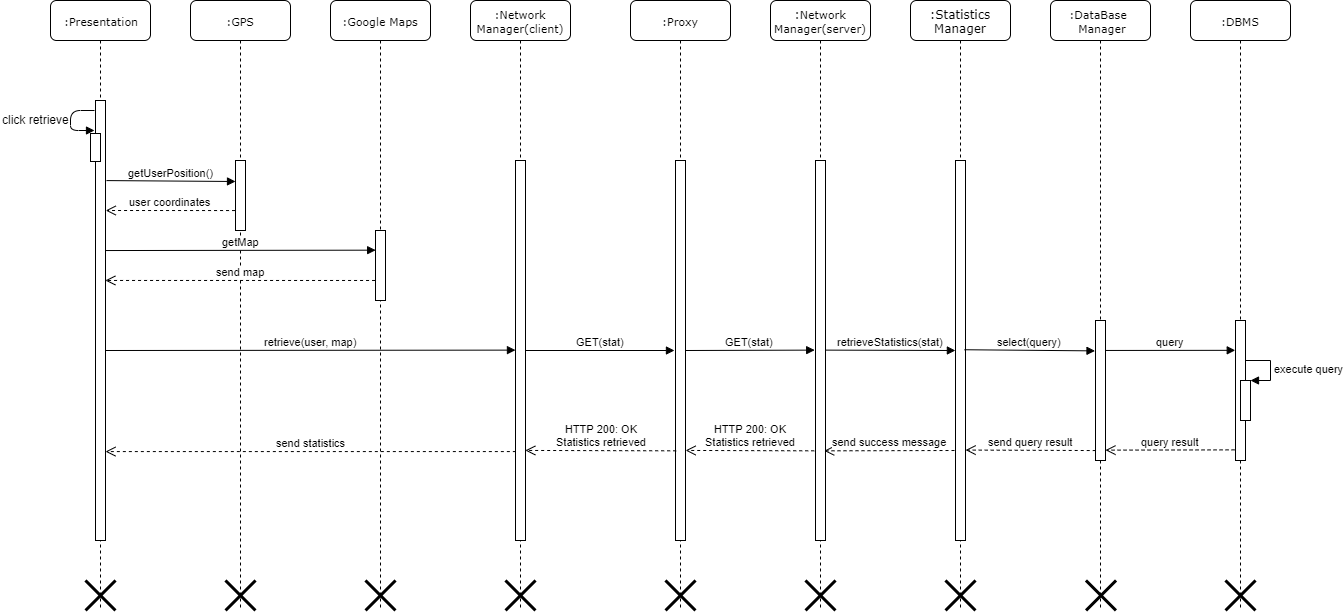

The diagram above was exported from draw.io. Its source (the exported page's mxGraphModel, read from the mxfile embedded in the PNG):
<mxGraphModel dx="2062" dy="762" grid="1" gridSize="10" guides="1" tooltips="1" connect="1" arrows="1" fold="1" page="1" pageScale="1" pageWidth="1169" pageHeight="1654" math="0" shadow="0">
  <root>
    <mxCell id="0" />
    <mxCell id="1" parent="0" />
    <mxCell id="ov4SXyWAhITUKYmx2zJT-1" value="&lt;span style=&quot;font-size: 11px&quot;&gt;:Network Manager(client)&lt;/span&gt;" style="shape=umlLifeline;perimeter=lifelinePerimeter;whiteSpace=wrap;html=1;container=1;collapsible=0;recursiveResize=0;outlineConnect=0;rounded=1;shadow=0;comic=0;labelBackgroundColor=none;strokeWidth=1;fontFamily=Verdana;fontSize=12;align=center;" parent="1" vertex="1">
      <mxGeometry x="570" y="40" width="100" height="610" as="geometry" />
    </mxCell>
    <mxCell id="ov4SXyWAhITUKYmx2zJT-2" value="" style="html=1;points=[];perimeter=orthogonalPerimeter;rounded=0;shadow=0;comic=0;labelBackgroundColor=none;strokeWidth=1;fontFamily=Verdana;fontSize=12;align=center;" parent="ov4SXyWAhITUKYmx2zJT-1" vertex="1">
      <mxGeometry x="45" y="160" width="10" height="380" as="geometry" />
    </mxCell>
    <mxCell id="ov4SXyWAhITUKYmx2zJT-5" value="&lt;span style=&quot;font-size: 11px&quot;&gt;:Proxy&lt;/span&gt;" style="shape=umlLifeline;perimeter=lifelinePerimeter;whiteSpace=wrap;html=1;container=1;collapsible=0;recursiveResize=0;outlineConnect=0;rounded=1;shadow=0;comic=0;labelBackgroundColor=none;strokeWidth=1;fontFamily=Verdana;fontSize=12;align=center;" parent="1" vertex="1">
      <mxGeometry x="730" y="40" width="100" height="610" as="geometry" />
    </mxCell>
    <mxCell id="ov4SXyWAhITUKYmx2zJT-6" value="" style="html=1;points=[];perimeter=orthogonalPerimeter;rounded=0;shadow=0;comic=0;labelBackgroundColor=none;strokeWidth=1;fontFamily=Verdana;fontSize=12;align=center;" parent="ov4SXyWAhITUKYmx2zJT-5" vertex="1">
      <mxGeometry x="45" y="160" width="10" height="380" as="geometry" />
    </mxCell>
    <mxCell id="ov4SXyWAhITUKYmx2zJT-7" value=":&lt;span style=&quot;font-size: 11px&quot;&gt;Network Manager(server)&lt;/span&gt;" style="shape=umlLifeline;perimeter=lifelinePerimeter;whiteSpace=wrap;html=1;container=1;collapsible=0;recursiveResize=0;outlineConnect=0;rounded=1;shadow=0;comic=0;labelBackgroundColor=none;strokeWidth=1;fontFamily=Verdana;fontSize=12;align=center;" parent="1" vertex="1">
      <mxGeometry x="870" y="40" width="100" height="610" as="geometry" />
    </mxCell>
    <mxCell id="ov4SXyWAhITUKYmx2zJT-8" value="" style="html=1;points=[];perimeter=orthogonalPerimeter;rounded=0;shadow=0;comic=0;labelBackgroundColor=none;strokeWidth=1;fontFamily=Verdana;fontSize=12;align=center;" parent="ov4SXyWAhITUKYmx2zJT-7" vertex="1">
      <mxGeometry x="45" y="160" width="10" height="380" as="geometry" />
    </mxCell>
    <mxCell id="ov4SXyWAhITUKYmx2zJT-9" value=":Statistics Manager" style="shape=umlLifeline;perimeter=lifelinePerimeter;whiteSpace=wrap;html=1;container=1;collapsible=0;recursiveResize=0;outlineConnect=0;rounded=1;shadow=0;comic=0;labelBackgroundColor=none;strokeWidth=1;fontFamily=Verdana;fontSize=12;align=center;" parent="1" vertex="1">
      <mxGeometry x="1010" y="40" width="100" height="610" as="geometry" />
    </mxCell>
    <mxCell id="ov4SXyWAhITUKYmx2zJT-10" value="" style="html=1;points=[];perimeter=orthogonalPerimeter;rounded=0;shadow=0;comic=0;labelBackgroundColor=none;strokeWidth=1;fontFamily=Verdana;fontSize=12;align=center;" parent="ov4SXyWAhITUKYmx2zJT-9" vertex="1">
      <mxGeometry x="45" y="160" width="10" height="380" as="geometry" />
    </mxCell>
    <mxCell id="ov4SXyWAhITUKYmx2zJT-11" value="&lt;font style=&quot;font-size: 11px&quot;&gt;:GPS&lt;/font&gt;" style="shape=umlLifeline;perimeter=lifelinePerimeter;whiteSpace=wrap;html=1;container=1;collapsible=0;recursiveResize=0;outlineConnect=0;rounded=1;shadow=0;comic=0;labelBackgroundColor=none;strokeWidth=1;fontFamily=Verdana;fontSize=12;align=center;" parent="1" vertex="1">
      <mxGeometry x="290" y="40" width="100" height="610" as="geometry" />
    </mxCell>
    <mxCell id="ov4SXyWAhITUKYmx2zJT-12" value="" style="html=1;points=[];perimeter=orthogonalPerimeter;rounded=0;shadow=0;comic=0;labelBackgroundColor=none;strokeColor=#000000;strokeWidth=1;fillColor=#FFFFFF;fontFamily=Verdana;fontSize=12;fontColor=#000000;align=center;" parent="ov4SXyWAhITUKYmx2zJT-11" vertex="1">
      <mxGeometry x="45" y="160" width="10" height="70" as="geometry" />
    </mxCell>
    <mxCell id="ov4SXyWAhITUKYmx2zJT-13" value="&lt;font style=&quot;font-size: 11px&quot;&gt;:Presentation&lt;/font&gt;" style="shape=umlLifeline;perimeter=lifelinePerimeter;whiteSpace=wrap;html=1;container=1;collapsible=0;recursiveResize=0;outlineConnect=0;rounded=1;shadow=0;comic=0;labelBackgroundColor=none;strokeWidth=1;fontFamily=Verdana;fontSize=12;align=center;" parent="1" vertex="1">
      <mxGeometry x="150" y="40" width="100" height="610" as="geometry" />
    </mxCell>
    <mxCell id="ov4SXyWAhITUKYmx2zJT-14" value="" style="html=1;points=[];perimeter=orthogonalPerimeter;rounded=0;shadow=0;comic=0;labelBackgroundColor=none;strokeWidth=1;fontFamily=Verdana;fontSize=12;align=center;" parent="ov4SXyWAhITUKYmx2zJT-13" vertex="1">
      <mxGeometry x="45" y="100" width="10" height="440" as="geometry" />
    </mxCell>
    <mxCell id="ov4SXyWAhITUKYmx2zJT-17" value="" style="shape=umlDestroy;whiteSpace=wrap;html=1;strokeWidth=3;" parent="ov4SXyWAhITUKYmx2zJT-13" vertex="1">
      <mxGeometry x="35" y="580" width="30" height="30" as="geometry" />
    </mxCell>
    <mxCell id="ov4SXyWAhITUKYmx2zJT-18" value="" style="shape=umlDestroy;whiteSpace=wrap;html=1;strokeWidth=3;" parent="ov4SXyWAhITUKYmx2zJT-13" vertex="1">
      <mxGeometry x="895" y="580" width="30" height="30" as="geometry" />
    </mxCell>
    <mxCell id="ov4SXyWAhITUKYmx2zJT-19" value="&lt;font style=&quot;font-size: 11px&quot;&gt;:DataBase&amp;nbsp;&lt;br&gt;&amp;nbsp;Manager&lt;/font&gt;" style="shape=umlLifeline;perimeter=lifelinePerimeter;whiteSpace=wrap;html=1;container=1;collapsible=0;recursiveResize=0;outlineConnect=0;rounded=1;shadow=0;comic=0;labelBackgroundColor=none;strokeWidth=1;fontFamily=Verdana;fontSize=12;align=center;" parent="1" vertex="1">
      <mxGeometry x="1150" y="40" width="100" height="610" as="geometry" />
    </mxCell>
    <mxCell id="ov4SXyWAhITUKYmx2zJT-20" value="" style="html=1;points=[];perimeter=orthogonalPerimeter;rounded=0;shadow=0;comic=0;labelBackgroundColor=none;strokeColor=#000000;strokeWidth=1;fillColor=#FFFFFF;fontFamily=Verdana;fontSize=12;fontColor=#000000;align=center;" parent="ov4SXyWAhITUKYmx2zJT-19" vertex="1">
      <mxGeometry x="45" y="320" width="10" height="140" as="geometry" />
    </mxCell>
    <mxCell id="ov4SXyWAhITUKYmx2zJT-21" value="&lt;font style=&quot;font-size: 11px&quot;&gt;:DBMS&lt;/font&gt;" style="shape=umlLifeline;perimeter=lifelinePerimeter;whiteSpace=wrap;html=1;container=1;collapsible=0;recursiveResize=0;outlineConnect=0;rounded=1;shadow=0;comic=0;labelBackgroundColor=none;strokeWidth=1;fontFamily=Verdana;fontSize=12;align=center;" parent="1" vertex="1">
      <mxGeometry x="1290" y="40" width="100" height="610" as="geometry" />
    </mxCell>
    <mxCell id="ov4SXyWAhITUKYmx2zJT-22" value="" style="html=1;points=[];perimeter=orthogonalPerimeter;rounded=0;shadow=0;comic=0;labelBackgroundColor=none;strokeColor=#000000;strokeWidth=1;fillColor=#FFFFFF;fontFamily=Verdana;fontSize=12;fontColor=#000000;align=center;" parent="ov4SXyWAhITUKYmx2zJT-21" vertex="1">
      <mxGeometry x="45" y="320" width="10" height="140" as="geometry" />
    </mxCell>
    <mxCell id="wgOanG887WWZQLRIwWvU-2" value="" style="html=1;points=[];perimeter=orthogonalPerimeter;" parent="ov4SXyWAhITUKYmx2zJT-21" vertex="1">
      <mxGeometry x="50" y="380" width="10" height="40" as="geometry" />
    </mxCell>
    <mxCell id="wgOanG887WWZQLRIwWvU-3" value="execute query" style="edgeStyle=orthogonalEdgeStyle;html=1;align=left;spacingLeft=2;endArrow=block;rounded=0;entryX=1;entryY=0;" parent="ov4SXyWAhITUKYmx2zJT-21" target="wgOanG887WWZQLRIwWvU-2" edge="1">
      <mxGeometry relative="1" as="geometry">
        <mxPoint x="55" y="360" as="sourcePoint" />
        <Array as="points">
          <mxPoint x="80" y="360" />
        </Array>
      </mxGeometry>
    </mxCell>
    <mxCell id="ov4SXyWAhITUKYmx2zJT-27" value="" style="html=1;verticalAlign=bottom;endArrow=block;" parent="1" edge="1">
      <mxGeometry x="0.2941" y="32" width="80" relative="1" as="geometry">
        <mxPoint x="194" y="150" as="sourcePoint" />
        <mxPoint x="194" y="170" as="targetPoint" />
        <Array as="points">
          <mxPoint x="170" y="150" />
          <mxPoint x="170" y="170" />
        </Array>
        <mxPoint x="-30" y="22" as="offset" />
      </mxGeometry>
    </mxCell>
    <mxCell id="ov4SXyWAhITUKYmx2zJT-28" value="click retrieve" style="text;html=1;resizable=0;points=[];autosize=1;align=left;verticalAlign=top;spacingTop=-4;" parent="1" vertex="1">
      <mxGeometry x="100" y="150" width="80" height="20" as="geometry" />
    </mxCell>
    <mxCell id="ov4SXyWAhITUKYmx2zJT-29" value="" style="html=1;points=[];perimeter=orthogonalPerimeter;" parent="1" vertex="1">
      <mxGeometry x="190" y="173" width="10" height="28" as="geometry" />
    </mxCell>
    <mxCell id="ov4SXyWAhITUKYmx2zJT-38" value="" style="shape=umlDestroy;whiteSpace=wrap;html=1;strokeWidth=3;" parent="1" vertex="1">
      <mxGeometry x="605" y="620" width="30" height="30" as="geometry" />
    </mxCell>
    <mxCell id="ov4SXyWAhITUKYmx2zJT-39" value="" style="shape=umlDestroy;whiteSpace=wrap;html=1;strokeWidth=3;direction=south;" parent="1" vertex="1">
      <mxGeometry x="765" y="620" width="30" height="30" as="geometry" />
    </mxCell>
    <mxCell id="ov4SXyWAhITUKYmx2zJT-40" value="" style="shape=umlDestroy;whiteSpace=wrap;html=1;strokeWidth=3;" parent="1" vertex="1">
      <mxGeometry x="905" y="620" width="30" height="30" as="geometry" />
    </mxCell>
    <mxCell id="ov4SXyWAhITUKYmx2zJT-41" value="" style="shape=umlDestroy;whiteSpace=wrap;html=1;strokeWidth=3;" parent="1" vertex="1">
      <mxGeometry x="325" y="620" width="30" height="30" as="geometry" />
    </mxCell>
    <mxCell id="ov4SXyWAhITUKYmx2zJT-42" value="" style="shape=umlDestroy;whiteSpace=wrap;html=1;strokeWidth=3;direction=south;" parent="1" vertex="1">
      <mxGeometry x="1185.5" y="620" width="30" height="30" as="geometry" />
    </mxCell>
    <mxCell id="ov4SXyWAhITUKYmx2zJT-43" value="" style="shape=umlDestroy;whiteSpace=wrap;html=1;strokeWidth=3;" parent="1" vertex="1">
      <mxGeometry x="1325" y="620" width="30" height="30" as="geometry" />
    </mxCell>
    <mxCell id="ov4SXyWAhITUKYmx2zJT-44" value="GET(stat)" style="html=1;verticalAlign=bottom;endArrow=block;exitX=1.035;exitY=0.5;exitDx=0;exitDy=0;exitPerimeter=0;entryX=-0.081;entryY=0.499;entryDx=0;entryDy=0;entryPerimeter=0;" parent="1" source="ov4SXyWAhITUKYmx2zJT-6" target="ov4SXyWAhITUKYmx2zJT-8" edge="1">
      <mxGeometry width="80" relative="1" as="geometry">
        <mxPoint x="790" y="390" as="sourcePoint" />
        <mxPoint x="890" y="390" as="targetPoint" />
      </mxGeometry>
    </mxCell>
    <mxCell id="ov4SXyWAhITUKYmx2zJT-71" value="query" style="html=1;verticalAlign=bottom;endArrow=block;exitX=1.039;exitY=0.214;exitDx=0;exitDy=0;exitPerimeter=0;entryX=-0.026;entryY=0.213;entryDx=0;entryDy=0;entryPerimeter=0;" parent="1" source="ov4SXyWAhITUKYmx2zJT-20" target="ov4SXyWAhITUKYmx2zJT-22" edge="1">
      <mxGeometry width="80" relative="1" as="geometry">
        <mxPoint x="1229" y="390" as="sourcePoint" />
        <mxPoint x="1309" y="390" as="targetPoint" />
      </mxGeometry>
    </mxCell>
    <mxCell id="wgOanG887WWZQLRIwWvU-6" value="&amp;nbsp; &lt;br&gt;&lt;br&gt;send success message" style="html=1;verticalAlign=bottom;endArrow=open;dashed=1;endSize=8;entryX=0.872;entryY=0.764;entryDx=0;entryDy=0;entryPerimeter=0;" parent="1" target="ov4SXyWAhITUKYmx2zJT-8" edge="1">
      <mxGeometry relative="1" as="geometry">
        <mxPoint x="1054" y="490" as="sourcePoint" />
        <mxPoint x="950" y="490" as="targetPoint" />
      </mxGeometry>
    </mxCell>
    <mxCell id="wgOanG887WWZQLRIwWvU-8" value="HTTP 200: OK&lt;br&gt;Statistics retrieved" style="html=1;verticalAlign=bottom;endArrow=open;dashed=1;endSize=8;exitX=0.067;exitY=0.764;exitDx=0;exitDy=0;exitPerimeter=0;entryX=0.983;entryY=0.763;entryDx=0;entryDy=0;entryPerimeter=0;" parent="1" source="ov4SXyWAhITUKYmx2zJT-6" target="ov4SXyWAhITUKYmx2zJT-2" edge="1">
      <mxGeometry relative="1" as="geometry">
        <mxPoint x="740" y="490" as="sourcePoint" />
        <mxPoint x="660" y="490" as="targetPoint" />
      </mxGeometry>
    </mxCell>
    <mxCell id="ov4SXyWAhITUKYmx2zJT-59" value="retrieve(user, map)" style="html=1;verticalAlign=bottom;endArrow=block;entryX=-0.005;entryY=0.499;entryDx=0;entryDy=0;entryPerimeter=0;" parent="1" target="ov4SXyWAhITUKYmx2zJT-2" edge="1">
      <mxGeometry width="80" relative="1" as="geometry">
        <mxPoint x="205" y="390" as="sourcePoint" />
        <mxPoint x="600" y="390" as="targetPoint" />
      </mxGeometry>
    </mxCell>
    <mxCell id="ov4SXyWAhITUKYmx2zJT-60" value="GET(stat)" style="html=1;verticalAlign=bottom;endArrow=block;exitX=0.988;exitY=0.5;exitDx=0;exitDy=0;exitPerimeter=0;entryX=-0.105;entryY=0.5;entryDx=0;entryDy=0;entryPerimeter=0;" parent="1" source="ov4SXyWAhITUKYmx2zJT-2" target="ov4SXyWAhITUKYmx2zJT-6" edge="1">
      <mxGeometry width="80" relative="1" as="geometry">
        <mxPoint x="640" y="390" as="sourcePoint" />
        <mxPoint x="760" y="390" as="targetPoint" />
      </mxGeometry>
    </mxCell>
    <mxCell id="ov4SXyWAhITUKYmx2zJT-61" value="retrieveStatistics(stat)" style="html=1;verticalAlign=bottom;endArrow=block;exitX=1.035;exitY=0.499;exitDx=0;exitDy=0;exitPerimeter=0;entryX=-0.012;entryY=0.5;entryDx=0;entryDy=0;entryPerimeter=0;" parent="1" source="ov4SXyWAhITUKYmx2zJT-8" target="ov4SXyWAhITUKYmx2zJT-10" edge="1">
      <mxGeometry width="80" relative="1" as="geometry">
        <mxPoint x="930" y="390" as="sourcePoint" />
        <mxPoint x="1050" y="390" as="targetPoint" />
      </mxGeometry>
    </mxCell>
    <mxCell id="ov4SXyWAhITUKYmx2zJT-62" value="getUserPosition()" style="html=1;verticalAlign=bottom;endArrow=block;exitX=1.1;exitY=0.182;exitDx=0;exitDy=0;exitPerimeter=0;" parent="1" source="ov4SXyWAhITUKYmx2zJT-14" edge="1">
      <mxGeometry width="80" relative="1" as="geometry">
        <mxPoint x="220" y="220" as="sourcePoint" />
        <mxPoint x="335" y="221" as="targetPoint" />
      </mxGeometry>
    </mxCell>
    <mxCell id="ov4SXyWAhITUKYmx2zJT-63" value="user coordinates" style="html=1;verticalAlign=bottom;endArrow=open;dashed=1;endSize=8;entryX=1.024;entryY=0.25;entryDx=0;entryDy=0;entryPerimeter=0;exitX=-0.044;exitY=0.715;exitDx=0;exitDy=0;exitPerimeter=0;" parent="1" target="ov4SXyWAhITUKYmx2zJT-14" edge="1" source="ov4SXyWAhITUKYmx2zJT-12">
      <mxGeometry relative="1" as="geometry">
        <mxPoint x="325" y="250" as="sourcePoint" />
        <mxPoint x="210" y="250" as="targetPoint" />
      </mxGeometry>
    </mxCell>
    <mxCell id="ov4SXyWAhITUKYmx2zJT-64" value="getMap" style="html=1;verticalAlign=bottom;endArrow=block;entryX=0.015;entryY=0.281;entryDx=0;entryDy=0;entryPerimeter=0;exitX=1.044;exitY=0.341;exitDx=0;exitDy=0;exitPerimeter=0;" parent="1" source="ov4SXyWAhITUKYmx2zJT-14" target="25jp4DIOtRxxxU3aWLfd-2" edge="1">
      <mxGeometry width="80" relative="1" as="geometry">
        <mxPoint x="210" y="290" as="sourcePoint" />
        <mxPoint x="410" y="290" as="targetPoint" />
      </mxGeometry>
    </mxCell>
    <mxCell id="ov4SXyWAhITUKYmx2zJT-65" value="send map" style="html=1;verticalAlign=bottom;endArrow=open;dashed=1;endSize=8;exitX=-0.044;exitY=0.714;exitDx=0;exitDy=0;exitPerimeter=0;entryX=0.985;entryY=0.409;entryDx=0;entryDy=0;entryPerimeter=0;" parent="1" source="25jp4DIOtRxxxU3aWLfd-2" target="ov4SXyWAhITUKYmx2zJT-14" edge="1">
      <mxGeometry relative="1" as="geometry">
        <mxPoint x="410" y="320" as="sourcePoint" />
        <mxPoint x="210" y="320" as="targetPoint" />
      </mxGeometry>
    </mxCell>
    <mxCell id="wgOanG887WWZQLRIwWvU-1" value="select(query)" style="html=1;verticalAlign=bottom;endArrow=block;entryX=-0.049;entryY=0.217;entryDx=0;entryDy=0;entryPerimeter=0;exitX=0.9;exitY=0.498;exitDx=0;exitDy=0;exitPerimeter=0;" parent="1" source="ov4SXyWAhITUKYmx2zJT-10" target="ov4SXyWAhITUKYmx2zJT-20" edge="1">
      <mxGeometry width="80" relative="1" as="geometry">
        <mxPoint x="930" y="390" as="sourcePoint" />
        <mxPoint x="1010" y="390" as="targetPoint" />
      </mxGeometry>
    </mxCell>
    <mxCell id="wgOanG887WWZQLRIwWvU-4" value="query result" style="html=1;verticalAlign=bottom;endArrow=open;dashed=1;endSize=8;exitX=-0.095;exitY=0.924;exitDx=0;exitDy=0;exitPerimeter=0;entryX=0.998;entryY=0.926;entryDx=0;entryDy=0;entryPerimeter=0;" parent="1" source="ov4SXyWAhITUKYmx2zJT-22" target="ov4SXyWAhITUKYmx2zJT-20" edge="1">
      <mxGeometry relative="1" as="geometry">
        <mxPoint x="1330" y="490" as="sourcePoint" />
        <mxPoint x="1230" y="490" as="targetPoint" />
      </mxGeometry>
    </mxCell>
    <mxCell id="wgOanG887WWZQLRIwWvU-5" value="send query result" style="html=1;verticalAlign=bottom;endArrow=open;dashed=1;endSize=8;exitX=0.021;exitY=0.929;exitDx=0;exitDy=0;exitPerimeter=0;entryX=1.011;entryY=0.762;entryDx=0;entryDy=0;entryPerimeter=0;" parent="1" source="ov4SXyWAhITUKYmx2zJT-20" target="ov4SXyWAhITUKYmx2zJT-10" edge="1">
      <mxGeometry relative="1" as="geometry">
        <mxPoint x="1020" y="490" as="sourcePoint" />
        <mxPoint x="790" y="490" as="targetPoint" />
      </mxGeometry>
    </mxCell>
    <mxCell id="wgOanG887WWZQLRIwWvU-7" value="HTTP 200: OK&lt;br&gt;Statistics retrieved" style="html=1;verticalAlign=bottom;endArrow=open;dashed=1;endSize=8;exitX=-0.128;exitY=0.764;exitDx=0;exitDy=0;exitPerimeter=0;entryX=1.011;entryY=0.763;entryDx=0;entryDy=0;entryPerimeter=0;" parent="1" source="ov4SXyWAhITUKYmx2zJT-8" target="ov4SXyWAhITUKYmx2zJT-6" edge="1">
      <mxGeometry relative="1" as="geometry">
        <mxPoint x="890" y="490" as="sourcePoint" />
        <mxPoint x="810" y="490" as="targetPoint" />
      </mxGeometry>
    </mxCell>
    <mxCell id="wgOanG887WWZQLRIwWvU-9" value="send statistics" style="html=1;verticalAlign=bottom;endArrow=open;dashed=1;endSize=8;exitX=0.035;exitY=0.766;exitDx=0;exitDy=0;exitPerimeter=0;" parent="1" source="ov4SXyWAhITUKYmx2zJT-2" target="ov4SXyWAhITUKYmx2zJT-14" edge="1">
      <mxGeometry relative="1" as="geometry">
        <mxPoint x="600" y="491" as="sourcePoint" />
        <mxPoint x="230" y="490" as="targetPoint" />
      </mxGeometry>
    </mxCell>
    <mxCell id="25jp4DIOtRxxxU3aWLfd-1" value="&lt;font style=&quot;font-size: 11px&quot;&gt;:Google Maps&lt;br&gt;&lt;/font&gt;" style="shape=umlLifeline;perimeter=lifelinePerimeter;whiteSpace=wrap;html=1;container=1;collapsible=0;recursiveResize=0;outlineConnect=0;rounded=1;shadow=0;comic=0;labelBackgroundColor=none;strokeWidth=1;fontFamily=Verdana;fontSize=12;align=center;" parent="1" vertex="1">
      <mxGeometry x="430" y="40" width="100" height="610" as="geometry" />
    </mxCell>
    <mxCell id="25jp4DIOtRxxxU3aWLfd-2" value="" style="html=1;points=[];perimeter=orthogonalPerimeter;rounded=0;shadow=0;comic=0;labelBackgroundColor=none;strokeColor=#000000;strokeWidth=1;fillColor=#FFFFFF;fontFamily=Verdana;fontSize=12;fontColor=#000000;align=center;" parent="25jp4DIOtRxxxU3aWLfd-1" vertex="1">
      <mxGeometry x="45" y="230" width="10" height="70" as="geometry" />
    </mxCell>
    <mxCell id="25jp4DIOtRxxxU3aWLfd-4" value="" style="shape=umlDestroy;whiteSpace=wrap;html=1;strokeWidth=3;" parent="1" vertex="1">
      <mxGeometry x="465" y="620" width="30" height="30" as="geometry" />
    </mxCell>
  </root>
</mxGraphModel>